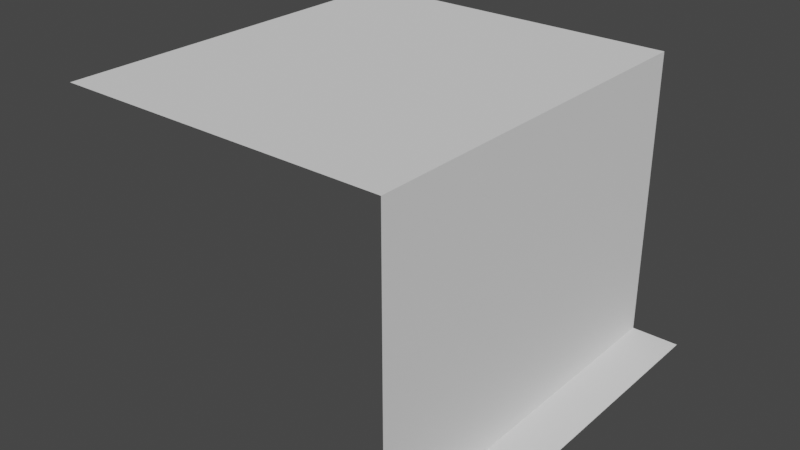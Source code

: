 # Source: waterPlane2.blend  (saved by Blender 3.4.6; exported with 4.5.12 LTS)
import bpy
from mathutils import Matrix  # noqa: F401  (used for matrix-valued properties, if any)

bpy.ops.wm.read_factory_settings(use_empty=True)
scene = bpy.context.scene
scene.name = 'Scene'

# ---- collections
col_collection = bpy.data.collections.new('Collection'); scene.collection.children.link(col_collection)

# ---- world
world_world = bpy.data.worlds.new('World'); scene.world = world_world
world_world.use_nodes = True; world_world.node_tree.nodes.clear()
_N = world_world.node_tree.nodes; _L = world_world.node_tree.links
n0 = _N.new('ShaderNodeOutputWorld'); n0.name = 'World Output'; n0.location = (300, 300)
n1 = _N.new('ShaderNodeBackground'); n1.name = 'Background'; n1.location = (10, 300)
n1.inputs[0].default_value = (0.05088, 0.05088, 0.05088, 1.0)
_L.new(n1.outputs[0], n0.inputs[0])
n0.is_active_output = True
world_world.color = (0.05088, 0.05088, 0.05088)
world_world.use_sun_shadow = False
world_world.sun_shadow_jitter_overblur = 0.0

# ---- meshes
me_plane = bpy.data.meshes.new('Plane')
me_plane.from_pydata([(-2.0, -2.0, 0.0), (1.5, -2.0, 0.0), (-2.0, 2.0, 0.0), (1.5, 2.0, 0.0), (1.5, -2.0, -3.0), (1.5, 2.0, -3.0), (2.0, -2.0, -3.0), (2.0, 2.0, -3.0)], [], [(0, 1, 3, 2), (3, 1, 4, 5), (5, 4, 6, 7)])
_uv = me_plane.uv_layers.new(name='UVMap')
_uv.uv.foreach_set('vector', [0.0, 0.0, 1.0, 0.0, 1.0, 1.0, 0.0, 1.0, 1.0, 1.0, 1.0, 0.0, 1.0, 0.0, 1.0, 1.0, 1.0, 1.0, 1.0, 0.0, 1.0, 0.0, 1.0, 1.0])
me_plane.materials.append(None)
me_plane.update()

# ---- objects
ob_plane = bpy.data.objects.new('Plane', me_plane)

# ---- transforms, parenting, visibility, modifiers, constraints
ob_plane.location = (0.0, 0.0, 0.0)

# ---- collection membership
col_collection.objects.link(ob_plane)

# ---- scene / render settings (as saved in the file)
scene.frame_start = 1; scene.frame_end = 250; scene.frame_set(1)
scene.render.engine = 'BLENDER_EEVEE_NEXT'
scene.cycles.sampling_pattern = 'TABULATED_SOBOL'
scene.cycles.use_light_tree = False
scene.view_settings.view_transform = 'Filmic'
bpy.context.view_layer.update()

# ---- added for rendering (the .blend has no active camera and no usable light): camera, sun
cam_auto = bpy.data.cameras.new('AutoCamera')
cam_auto.lens = 50.0
cam_auto.sensor_width = 36.0
cam_auto.clip_end = 1000.0
ob_auto_camera = bpy.data.objects.new('AutoCamera', cam_auto)
scene.collection.objects.link(ob_auto_camera)
ob_auto_camera.location = (5.92433, -7.10919, 3.23946)
ob_auto_camera.rotation_euler = (1.09748, -7.21219e-08, 0.694738)
scene.camera = ob_auto_camera
light_auto_sun = bpy.data.lights.new('AutoSun', 'SUN')
light_auto_sun.energy = 3.0
light_auto_sun.angle = 0.0523599
ob_auto_sun = bpy.data.objects.new('AutoSun', light_auto_sun)
scene.collection.objects.link(ob_auto_sun)
ob_auto_sun.rotation_euler = (0.872665, 0.174533, 0.523599)
bpy.context.view_layer.update()
